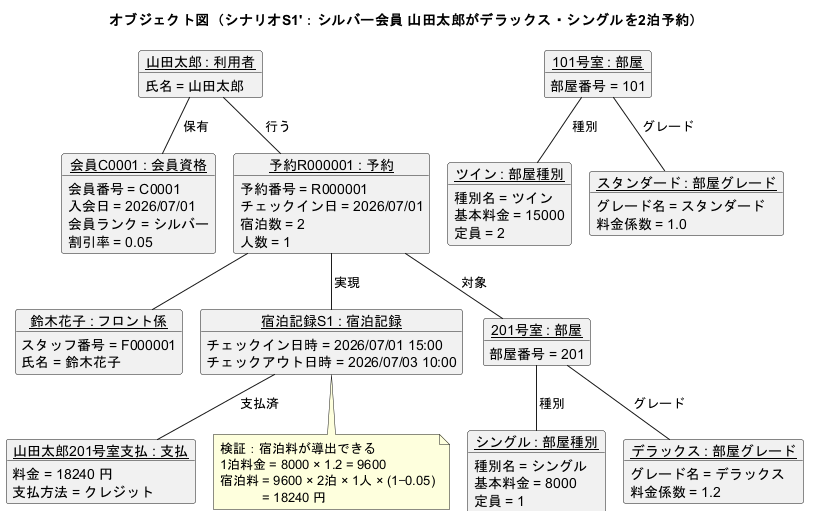

The diagram above was rendered by PlantUML. Its source (embedded in the PNG):
@startuml
!pragma layout smetana
title オブジェクト図（シナリオS1'：シルバー会員 山田太郎がデラックス・シングルを2泊予約）

object "<u>山田太郎 : 利用者</u>" as guest {
  氏名 = 山田太郎
}
object "<u>会員C0001 : 会員資格</u>" as membership {
  会員番号 = C0001
  入会日 = 2026/07/01
  会員ランク = シルバー
  割引率 = 0.05
}
object "<u>鈴木花子 : フロント係</u>" as clerk {
  スタッフ番号 = F000001
  氏名 = 鈴木花子
}
object "<u>予約R000001 : 予約</u>" as res {
  予約番号 = R000001
  チェックイン日 = 2026/07/01
  宿泊数 = 2
  人数 = 1
}
object "<u>宿泊記録S1 : 宿泊記録</u>" as stay {
  チェックイン日時 = 2026/07/01 15:00
  チェックアウト日時 = 2026/07/03 10:00
}
object "<u>101号室 : 部屋</u>" as r101 {
  部屋番号 = 101
}
object "<u>201号室 : 部屋</u>" as r201 {
  部屋番号 = 201
}
object "<u>シングル : 部屋種別</u>" as single {
  種別名 = シングル
  基本料金 = 8000
  定員 = 1
}
object "<u>ツイン : 部屋種別</u>" as twin {
  種別名 = ツイン
  基本料金 = 15000
  定員 = 2
}
object "<u>スタンダード : 部屋グレード</u>" as std {
  グレード名 = スタンダード
  料金係数 = 1.0
}
object "<u>デラックス : 部屋グレード</u>" as dlx {
  グレード名 = デラックス
  料金係数 = 1.2
}
object "<u>山田太郎201号室支払 : 支払</u>" as pay1 {
  料金 = 18240 円
  支払方法 = クレジット
}

r101 -- twin : 種別
r201 -- single : 種別
r101 -- std : グレード
r201 -- dlx : グレード
guest -- res : 行う
guest -- membership : 保有
res -- r201 : 対象
res -- stay : 実現
res -- clerk
stay -- pay1 : 支払済

note bottom of stay
  検証：宿泊料が導出できる
  1泊料金 = 8000 × 1.2 = 9600
  宿泊料 = 9600 × 2泊 × 1人 × (1−0.05)
  　　　 = 18240 円
end note

@enduml